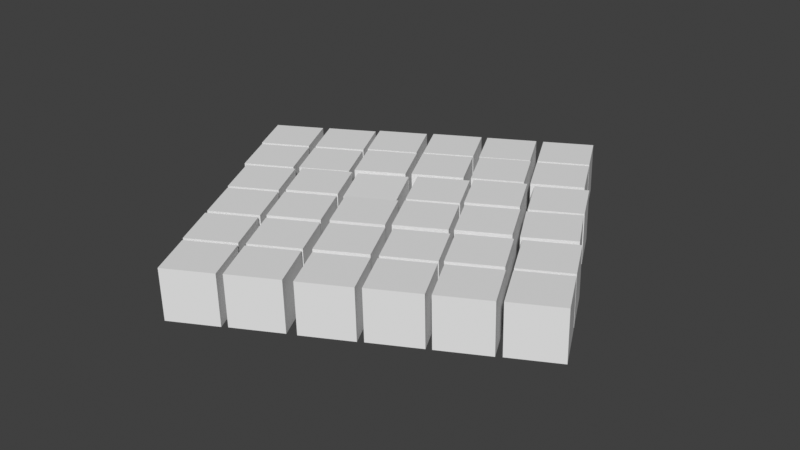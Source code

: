 # Source: Proportioning.blend  (saved by Blender 3.0.42; exported with 4.5.12 LTS)
import bpy
from mathutils import Matrix  # noqa: F401  (used for matrix-valued properties, if any)

bpy.ops.wm.read_factory_settings(use_empty=True)
scene = bpy.context.scene
scene.name = 'Scene'

# ---- collections
col_collection = bpy.data.collections.new('Collection'); scene.collection.children.link(col_collection)

# ---- world
world_world = bpy.data.worlds.new('World'); scene.world = world_world
world_world.use_nodes = True; world_world.node_tree.nodes.clear()
_N = world_world.node_tree.nodes; _L = world_world.node_tree.links
n0 = _N.new('ShaderNodeOutputWorld'); n0.name = 'World Output'; n0.location = (300, 300)
n1 = _N.new('ShaderNodeBackground'); n1.name = 'Background'; n1.location = (10, 300)
n1.inputs[0].default_value = (0.05088, 0.05088, 0.05088, 1.0)
_L.new(n1.outputs[0], n0.inputs[0])
n0.is_active_output = True
world_world.color = (0.05088, 0.05088, 0.05088)
world_world.use_sun_shadow = False
world_world.sun_shadow_jitter_overblur = 0.0

# ---- meshes
me_cube_008 = bpy.data.meshes.new('Cube.008')
me_cube_008.from_pydata([(-0.994, -0.994, -0.994), (-0.994, -0.994, 0.994), (-0.994, 0.994, -0.994), (-0.994, 0.994, 0.994), (0.994, -0.994, -0.994), (0.994, -0.994, 0.994), (0.994, 0.994, -0.994), (0.994, 0.994, 0.994)], [], [(0, 1, 3, 2), (2, 3, 7, 6), (6, 7, 5, 4), (4, 5, 1, 0), (2, 6, 4, 0), (7, 3, 1, 5)])
_uv = me_cube_008.uv_layers.new(name='UVMap')
_uv.uv.foreach_set('vector', [0.375, 0.0, 0.625, 0.0, 0.625, 0.25, 0.375, 0.25, 0.375, 0.25, 0.625, 0.25, 0.625, 0.5, 0.375, 0.5, 0.375, 0.5, 0.625, 0.5, 0.625, 0.75, 0.375, 0.75, 0.375, 0.75, 0.625, 0.75, 0.625, 1.0, 0.375, 1.0, 0.125, 0.5, 0.375, 0.5, 0.375, 0.75, 0.125, 0.75, 0.625, 0.5, 0.875, 0.5, 0.875, 0.75, 0.625, 0.75])
me_cube_008.use_remesh_fix_poles = True
me_cube_008.use_remesh_preserve_attributes = False
me_cube_008.update()
me_cube_009 = bpy.data.meshes.new('Cube.009')
me_cube_009.from_pydata([(-0.994, -0.994, -0.994), (-0.994, -0.994, 0.994), (-0.994, 0.994, -0.994), (-0.994, 0.994, 0.994), (0.994, -0.994, -0.994), (0.994, -0.994, 0.994), (0.994, 0.994, -0.994), (0.994, 0.994, 0.994)], [], [(0, 1, 3, 2), (2, 3, 7, 6), (6, 7, 5, 4), (4, 5, 1, 0), (2, 6, 4, 0), (7, 3, 1, 5)])
_uv = me_cube_009.uv_layers.new(name='UVMap')
_uv.uv.foreach_set('vector', [0.375, 0.0, 0.625, 0.0, 0.625, 0.25, 0.375, 0.25, 0.375, 0.25, 0.625, 0.25, 0.625, 0.5, 0.375, 0.5, 0.375, 0.5, 0.625, 0.5, 0.625, 0.75, 0.375, 0.75, 0.375, 0.75, 0.625, 0.75, 0.625, 1.0, 0.375, 1.0, 0.125, 0.5, 0.375, 0.5, 0.375, 0.75, 0.125, 0.75, 0.625, 0.5, 0.875, 0.5, 0.875, 0.75, 0.625, 0.75])
me_cube_009.use_remesh_fix_poles = True
me_cube_009.use_remesh_preserve_attributes = False
me_cube_009.update()
me_cube_010 = bpy.data.meshes.new('Cube.010')
me_cube_010.from_pydata([(-0.994, -0.994, -0.994), (-0.994, -0.994, 0.994), (-0.994, 0.994, -0.994), (-0.994, 0.994, 0.994), (0.994, -0.994, -0.994), (0.994, -0.994, 0.994), (0.994, 0.994, -0.994), (0.994, 0.994, 0.994)], [], [(0, 1, 3, 2), (2, 3, 7, 6), (6, 7, 5, 4), (4, 5, 1, 0), (2, 6, 4, 0), (7, 3, 1, 5)])
_uv = me_cube_010.uv_layers.new(name='UVMap')
_uv.uv.foreach_set('vector', [0.375, 0.0, 0.625, 0.0, 0.625, 0.25, 0.375, 0.25, 0.375, 0.25, 0.625, 0.25, 0.625, 0.5, 0.375, 0.5, 0.375, 0.5, 0.625, 0.5, 0.625, 0.75, 0.375, 0.75, 0.375, 0.75, 0.625, 0.75, 0.625, 1.0, 0.375, 1.0, 0.125, 0.5, 0.375, 0.5, 0.375, 0.75, 0.125, 0.75, 0.625, 0.5, 0.875, 0.5, 0.875, 0.75, 0.625, 0.75])
me_cube_010.use_remesh_fix_poles = True
me_cube_010.use_remesh_preserve_attributes = False
me_cube_010.update()
me_cube_011 = bpy.data.meshes.new('Cube.011')
me_cube_011.from_pydata([(-0.994, -0.994, -0.994), (-0.994, -0.994, 0.994), (-0.994, 0.994, -0.994), (-0.994, 0.994, 0.994), (0.994, -0.994, -0.994), (0.994, -0.994, 0.994), (0.994, 0.994, -0.994), (0.994, 0.994, 0.994)], [], [(0, 1, 3, 2), (2, 3, 7, 6), (6, 7, 5, 4), (4, 5, 1, 0), (2, 6, 4, 0), (7, 3, 1, 5)])
_uv = me_cube_011.uv_layers.new(name='UVMap')
_uv.uv.foreach_set('vector', [0.375, 0.0, 0.625, 0.0, 0.625, 0.25, 0.375, 0.25, 0.375, 0.25, 0.625, 0.25, 0.625, 0.5, 0.375, 0.5, 0.375, 0.5, 0.625, 0.5, 0.625, 0.75, 0.375, 0.75, 0.375, 0.75, 0.625, 0.75, 0.625, 1.0, 0.375, 1.0, 0.125, 0.5, 0.375, 0.5, 0.375, 0.75, 0.125, 0.75, 0.625, 0.5, 0.875, 0.5, 0.875, 0.75, 0.625, 0.75])
me_cube_011.use_remesh_fix_poles = True
me_cube_011.use_remesh_preserve_attributes = False
me_cube_011.update()
me_cube_013 = bpy.data.meshes.new('Cube.013')
me_cube_013.from_pydata([(-0.994, -0.994, -0.994), (-0.994, -0.994, 0.994), (-0.994, 0.994, -0.994), (-0.994, 0.994, 0.994), (0.994, -0.994, -0.994), (0.994, -0.994, 0.994), (0.994, 0.994, -0.994), (0.994, 0.994, 0.994)], [], [(0, 1, 3, 2), (2, 3, 7, 6), (6, 7, 5, 4), (4, 5, 1, 0), (2, 6, 4, 0), (7, 3, 1, 5)])
_uv = me_cube_013.uv_layers.new(name='UVMap')
_uv.uv.foreach_set('vector', [0.375, 0.0, 0.625, 0.0, 0.625, 0.25, 0.375, 0.25, 0.375, 0.25, 0.625, 0.25, 0.625, 0.5, 0.375, 0.5, 0.375, 0.5, 0.625, 0.5, 0.625, 0.75, 0.375, 0.75, 0.375, 0.75, 0.625, 0.75, 0.625, 1.0, 0.375, 1.0, 0.125, 0.5, 0.375, 0.5, 0.375, 0.75, 0.125, 0.75, 0.625, 0.5, 0.875, 0.5, 0.875, 0.75, 0.625, 0.75])
me_cube_013.use_remesh_fix_poles = True
me_cube_013.use_remesh_preserve_attributes = False
me_cube_013.update()
me_cube_014 = bpy.data.meshes.new('Cube.014')
me_cube_014.from_pydata([(-0.994, -0.994, -0.994), (-0.994, -0.994, 0.994), (-0.994, 0.994, -0.994), (-0.994, 0.994, 0.994), (0.994, -0.994, -0.994), (0.994, -0.994, 0.994), (0.994, 0.994, -0.994), (0.994, 0.994, 0.994)], [], [(0, 1, 3, 2), (2, 3, 7, 6), (6, 7, 5, 4), (4, 5, 1, 0), (2, 6, 4, 0), (7, 3, 1, 5)])
_uv = me_cube_014.uv_layers.new(name='UVMap')
_uv.uv.foreach_set('vector', [0.375, 0.0, 0.625, 0.0, 0.625, 0.25, 0.375, 0.25, 0.375, 0.25, 0.625, 0.25, 0.625, 0.5, 0.375, 0.5, 0.375, 0.5, 0.625, 0.5, 0.625, 0.75, 0.375, 0.75, 0.375, 0.75, 0.625, 0.75, 0.625, 1.0, 0.375, 1.0, 0.125, 0.5, 0.375, 0.5, 0.375, 0.75, 0.125, 0.75, 0.625, 0.5, 0.875, 0.5, 0.875, 0.75, 0.625, 0.75])
me_cube_014.use_remesh_fix_poles = True
me_cube_014.use_remesh_preserve_attributes = False
me_cube_014.update()
me_cube_015 = bpy.data.meshes.new('Cube.015')
me_cube_015.from_pydata([(-0.994, -0.994, -0.994), (-0.994, -0.994, 0.994), (-0.994, 0.994, -0.994), (-0.994, 0.994, 0.994), (0.994, -0.994, -0.994), (0.994, -0.994, 0.994), (0.994, 0.994, -0.994), (0.994, 0.994, 0.994)], [], [(0, 1, 3, 2), (2, 3, 7, 6), (6, 7, 5, 4), (4, 5, 1, 0), (2, 6, 4, 0), (7, 3, 1, 5)])
_uv = me_cube_015.uv_layers.new(name='UVMap')
_uv.uv.foreach_set('vector', [0.375, 0.0, 0.625, 0.0, 0.625, 0.25, 0.375, 0.25, 0.375, 0.25, 0.625, 0.25, 0.625, 0.5, 0.375, 0.5, 0.375, 0.5, 0.625, 0.5, 0.625, 0.75, 0.375, 0.75, 0.375, 0.75, 0.625, 0.75, 0.625, 1.0, 0.375, 1.0, 0.125, 0.5, 0.375, 0.5, 0.375, 0.75, 0.125, 0.75, 0.625, 0.5, 0.875, 0.5, 0.875, 0.75, 0.625, 0.75])
me_cube_015.use_remesh_fix_poles = True
me_cube_015.use_remesh_preserve_attributes = False
me_cube_015.update()
me_cube_016 = bpy.data.meshes.new('Cube.016')
me_cube_016.from_pydata([(-0.994, -0.994, -0.994), (-0.994, -0.994, 0.994), (-0.994, 0.994, -0.994), (-0.994, 0.994, 0.994), (0.994, -0.994, -0.994), (0.994, -0.994, 0.994), (0.994, 0.994, -0.994), (0.994, 0.994, 0.994)], [], [(0, 1, 3, 2), (2, 3, 7, 6), (6, 7, 5, 4), (4, 5, 1, 0), (2, 6, 4, 0), (7, 3, 1, 5)])
_uv = me_cube_016.uv_layers.new(name='UVMap')
_uv.uv.foreach_set('vector', [0.375, 0.0, 0.625, 0.0, 0.625, 0.25, 0.375, 0.25, 0.375, 0.25, 0.625, 0.25, 0.625, 0.5, 0.375, 0.5, 0.375, 0.5, 0.625, 0.5, 0.625, 0.75, 0.375, 0.75, 0.375, 0.75, 0.625, 0.75, 0.625, 1.0, 0.375, 1.0, 0.125, 0.5, 0.375, 0.5, 0.375, 0.75, 0.125, 0.75, 0.625, 0.5, 0.875, 0.5, 0.875, 0.75, 0.625, 0.75])
me_cube_016.use_remesh_fix_poles = True
me_cube_016.use_remesh_preserve_attributes = False
me_cube_016.update()
me_cube_017 = bpy.data.meshes.new('Cube.017')
me_cube_017.from_pydata([(-0.994, -0.994, -0.994), (-0.994, -0.994, 0.994), (-0.994, 0.994, -0.994), (-0.994, 0.994, 0.994), (0.994, -0.994, -0.994), (0.994, -0.994, 0.994), (0.994, 0.994, -0.994), (0.994, 0.994, 0.994)], [], [(0, 1, 3, 2), (2, 3, 7, 6), (6, 7, 5, 4), (4, 5, 1, 0), (2, 6, 4, 0), (7, 3, 1, 5)])
_uv = me_cube_017.uv_layers.new(name='UVMap')
_uv.uv.foreach_set('vector', [0.375, 0.0, 0.625, 0.0, 0.625, 0.25, 0.375, 0.25, 0.375, 0.25, 0.625, 0.25, 0.625, 0.5, 0.375, 0.5, 0.375, 0.5, 0.625, 0.5, 0.625, 0.75, 0.375, 0.75, 0.375, 0.75, 0.625, 0.75, 0.625, 1.0, 0.375, 1.0, 0.125, 0.5, 0.375, 0.5, 0.375, 0.75, 0.125, 0.75, 0.625, 0.5, 0.875, 0.5, 0.875, 0.75, 0.625, 0.75])
me_cube_017.use_remesh_fix_poles = True
me_cube_017.use_remesh_preserve_attributes = False
me_cube_017.update()
me_cube_018 = bpy.data.meshes.new('Cube.018')
me_cube_018.from_pydata([(-0.994, -0.994, -0.994), (-0.994, -0.994, 0.994), (-0.994, 0.994, -0.994), (-0.994, 0.994, 0.994), (0.994, -0.994, -0.994), (0.994, -0.994, 0.994), (0.994, 0.994, -0.994), (0.994, 0.994, 0.994)], [], [(0, 1, 3, 2), (2, 3, 7, 6), (6, 7, 5, 4), (4, 5, 1, 0), (2, 6, 4, 0), (7, 3, 1, 5)])
_uv = me_cube_018.uv_layers.new(name='UVMap')
_uv.uv.foreach_set('vector', [0.375, 0.0, 0.625, 0.0, 0.625, 0.25, 0.375, 0.25, 0.375, 0.25, 0.625, 0.25, 0.625, 0.5, 0.375, 0.5, 0.375, 0.5, 0.625, 0.5, 0.625, 0.75, 0.375, 0.75, 0.375, 0.75, 0.625, 0.75, 0.625, 1.0, 0.375, 1.0, 0.125, 0.5, 0.375, 0.5, 0.375, 0.75, 0.125, 0.75, 0.625, 0.5, 0.875, 0.5, 0.875, 0.75, 0.625, 0.75])
me_cube_018.use_remesh_fix_poles = True
me_cube_018.use_remesh_preserve_attributes = False
me_cube_018.update()
me_cube_019 = bpy.data.meshes.new('Cube.019')
me_cube_019.from_pydata([(-0.994, -0.994, -0.994), (-0.994, -0.994, 0.994), (-0.994, 0.994, -0.994), (-0.994, 0.994, 0.994), (0.994, -0.994, -0.994), (0.994, -0.994, 0.994), (0.994, 0.994, -0.994), (0.994, 0.994, 0.994)], [], [(0, 1, 3, 2), (2, 3, 7, 6), (6, 7, 5, 4), (4, 5, 1, 0), (2, 6, 4, 0), (7, 3, 1, 5)])
_uv = me_cube_019.uv_layers.new(name='UVMap')
_uv.uv.foreach_set('vector', [0.375, 0.0, 0.625, 0.0, 0.625, 0.25, 0.375, 0.25, 0.375, 0.25, 0.625, 0.25, 0.625, 0.5, 0.375, 0.5, 0.375, 0.5, 0.625, 0.5, 0.625, 0.75, 0.375, 0.75, 0.375, 0.75, 0.625, 0.75, 0.625, 1.0, 0.375, 1.0, 0.125, 0.5, 0.375, 0.5, 0.375, 0.75, 0.125, 0.75, 0.625, 0.5, 0.875, 0.5, 0.875, 0.75, 0.625, 0.75])
me_cube_019.use_remesh_fix_poles = True
me_cube_019.use_remesh_preserve_attributes = False
me_cube_019.update()
me_cube_020 = bpy.data.meshes.new('Cube.020')
me_cube_020.from_pydata([(-0.994, -0.994, -0.994), (-0.994, -0.994, 0.994), (-0.994, 0.994, -0.994), (-0.994, 0.994, 0.994), (0.994, -0.994, -0.994), (0.994, -0.994, 0.994), (0.994, 0.994, -0.994), (0.994, 0.994, 0.994)], [], [(0, 1, 3, 2), (2, 3, 7, 6), (6, 7, 5, 4), (4, 5, 1, 0), (2, 6, 4, 0), (7, 3, 1, 5)])
_uv = me_cube_020.uv_layers.new(name='UVMap')
_uv.uv.foreach_set('vector', [0.375, 0.0, 0.625, 0.0, 0.625, 0.25, 0.375, 0.25, 0.375, 0.25, 0.625, 0.25, 0.625, 0.5, 0.375, 0.5, 0.375, 0.5, 0.625, 0.5, 0.625, 0.75, 0.375, 0.75, 0.375, 0.75, 0.625, 0.75, 0.625, 1.0, 0.375, 1.0, 0.125, 0.5, 0.375, 0.5, 0.375, 0.75, 0.125, 0.75, 0.625, 0.5, 0.875, 0.5, 0.875, 0.75, 0.625, 0.75])
me_cube_020.use_remesh_fix_poles = True
me_cube_020.use_remesh_preserve_attributes = False
me_cube_020.update()
me_cube_021 = bpy.data.meshes.new('Cube.021')
me_cube_021.from_pydata([(-0.994, -0.994, -0.994), (-0.994, -0.994, 0.994), (-0.994, 0.994, -0.994), (-0.994, 0.994, 0.994), (0.994, -0.994, -0.994), (0.994, -0.994, 0.994), (0.994, 0.994, -0.994), (0.994, 0.994, 0.994)], [], [(0, 1, 3, 2), (2, 3, 7, 6), (6, 7, 5, 4), (4, 5, 1, 0), (2, 6, 4, 0), (7, 3, 1, 5)])
_uv = me_cube_021.uv_layers.new(name='UVMap')
_uv.uv.foreach_set('vector', [0.375, 0.0, 0.625, 0.0, 0.625, 0.25, 0.375, 0.25, 0.375, 0.25, 0.625, 0.25, 0.625, 0.5, 0.375, 0.5, 0.375, 0.5, 0.625, 0.5, 0.625, 0.75, 0.375, 0.75, 0.375, 0.75, 0.625, 0.75, 0.625, 1.0, 0.375, 1.0, 0.125, 0.5, 0.375, 0.5, 0.375, 0.75, 0.125, 0.75, 0.625, 0.5, 0.875, 0.5, 0.875, 0.75, 0.625, 0.75])
me_cube_021.use_remesh_fix_poles = True
me_cube_021.use_remesh_preserve_attributes = False
me_cube_021.update()
me_cube_022 = bpy.data.meshes.new('Cube.022')
me_cube_022.from_pydata([(-0.994, -0.994, -0.994), (-0.994, -0.994, 0.994), (-0.994, 0.994, -0.994), (-0.994, 0.994, 0.994), (0.994, -0.994, -0.994), (0.994, -0.994, 0.994), (0.994, 0.994, -0.994), (0.994, 0.994, 0.994)], [], [(0, 1, 3, 2), (2, 3, 7, 6), (6, 7, 5, 4), (4, 5, 1, 0), (2, 6, 4, 0), (7, 3, 1, 5)])
_uv = me_cube_022.uv_layers.new(name='UVMap')
_uv.uv.foreach_set('vector', [0.375, 0.0, 0.625, 0.0, 0.625, 0.25, 0.375, 0.25, 0.375, 0.25, 0.625, 0.25, 0.625, 0.5, 0.375, 0.5, 0.375, 0.5, 0.625, 0.5, 0.625, 0.75, 0.375, 0.75, 0.375, 0.75, 0.625, 0.75, 0.625, 1.0, 0.375, 1.0, 0.125, 0.5, 0.375, 0.5, 0.375, 0.75, 0.125, 0.75, 0.625, 0.5, 0.875, 0.5, 0.875, 0.75, 0.625, 0.75])
me_cube_022.use_remesh_fix_poles = True
me_cube_022.use_remesh_preserve_attributes = False
me_cube_022.update()
me_cube_023 = bpy.data.meshes.new('Cube.023')
me_cube_023.from_pydata([(-0.994, -0.994, -0.994), (-0.994, -0.994, 0.994), (-0.994, 0.994, -0.994), (-0.994, 0.994, 0.994), (0.994, -0.994, -0.994), (0.994, -0.994, 0.994), (0.994, 0.994, -0.994), (0.994, 0.994, 0.994)], [], [(0, 1, 3, 2), (2, 3, 7, 6), (6, 7, 5, 4), (4, 5, 1, 0), (2, 6, 4, 0), (7, 3, 1, 5)])
_uv = me_cube_023.uv_layers.new(name='UVMap')
_uv.uv.foreach_set('vector', [0.375, 0.0, 0.625, 0.0, 0.625, 0.25, 0.375, 0.25, 0.375, 0.25, 0.625, 0.25, 0.625, 0.5, 0.375, 0.5, 0.375, 0.5, 0.625, 0.5, 0.625, 0.75, 0.375, 0.75, 0.375, 0.75, 0.625, 0.75, 0.625, 1.0, 0.375, 1.0, 0.125, 0.5, 0.375, 0.5, 0.375, 0.75, 0.125, 0.75, 0.625, 0.5, 0.875, 0.5, 0.875, 0.75, 0.625, 0.75])
me_cube_023.use_remesh_fix_poles = True
me_cube_023.use_remesh_preserve_attributes = False
me_cube_023.update()
me_cube_024 = bpy.data.meshes.new('Cube.024')
me_cube_024.from_pydata([(-0.994, -0.994, -0.994), (-0.994, -0.994, 0.994), (-0.994, 0.994, -0.994), (-0.994, 0.994, 0.994), (0.994, -0.994, -0.994), (0.994, -0.994, 0.994), (0.994, 0.994, -0.994), (0.994, 0.994, 0.994)], [], [(0, 1, 3, 2), (2, 3, 7, 6), (6, 7, 5, 4), (4, 5, 1, 0), (2, 6, 4, 0), (7, 3, 1, 5)])
_uv = me_cube_024.uv_layers.new(name='UVMap')
_uv.uv.foreach_set('vector', [0.375, 0.0, 0.625, 0.0, 0.625, 0.25, 0.375, 0.25, 0.375, 0.25, 0.625, 0.25, 0.625, 0.5, 0.375, 0.5, 0.375, 0.5, 0.625, 0.5, 0.625, 0.75, 0.375, 0.75, 0.375, 0.75, 0.625, 0.75, 0.625, 1.0, 0.375, 1.0, 0.125, 0.5, 0.375, 0.5, 0.375, 0.75, 0.125, 0.75, 0.625, 0.5, 0.875, 0.5, 0.875, 0.75, 0.625, 0.75])
me_cube_024.use_remesh_fix_poles = True
me_cube_024.use_remesh_preserve_attributes = False
me_cube_024.update()
me_cube_025 = bpy.data.meshes.new('Cube.025')
me_cube_025.from_pydata([(-0.994, -0.994, -0.994), (-0.994, -0.994, 0.994), (-0.994, 0.994, -0.994), (-0.994, 0.994, 0.994), (0.994, -0.994, -0.994), (0.994, -0.994, 0.994), (0.994, 0.994, -0.994), (0.994, 0.994, 0.994)], [], [(0, 1, 3, 2), (2, 3, 7, 6), (6, 7, 5, 4), (4, 5, 1, 0), (2, 6, 4, 0), (7, 3, 1, 5)])
_uv = me_cube_025.uv_layers.new(name='UVMap')
_uv.uv.foreach_set('vector', [0.375, 0.0, 0.625, 0.0, 0.625, 0.25, 0.375, 0.25, 0.375, 0.25, 0.625, 0.25, 0.625, 0.5, 0.375, 0.5, 0.375, 0.5, 0.625, 0.5, 0.625, 0.75, 0.375, 0.75, 0.375, 0.75, 0.625, 0.75, 0.625, 1.0, 0.375, 1.0, 0.125, 0.5, 0.375, 0.5, 0.375, 0.75, 0.125, 0.75, 0.625, 0.5, 0.875, 0.5, 0.875, 0.75, 0.625, 0.75])
me_cube_025.use_remesh_fix_poles = True
me_cube_025.use_remesh_preserve_attributes = False
me_cube_025.update()
me_cube_026 = bpy.data.meshes.new('Cube.026')
me_cube_026.from_pydata([(-0.994, -0.994, -0.994), (-0.994, -0.994, 0.994), (-0.994, 0.994, -0.994), (-0.994, 0.994, 0.994), (0.994, -0.994, -0.994), (0.994, -0.994, 0.994), (0.994, 0.994, -0.994), (0.994, 0.994, 0.994)], [], [(0, 1, 3, 2), (2, 3, 7, 6), (6, 7, 5, 4), (4, 5, 1, 0), (2, 6, 4, 0), (7, 3, 1, 5)])
_uv = me_cube_026.uv_layers.new(name='UVMap')
_uv.uv.foreach_set('vector', [0.375, 0.0, 0.625, 0.0, 0.625, 0.25, 0.375, 0.25, 0.375, 0.25, 0.625, 0.25, 0.625, 0.5, 0.375, 0.5, 0.375, 0.5, 0.625, 0.5, 0.625, 0.75, 0.375, 0.75, 0.375, 0.75, 0.625, 0.75, 0.625, 1.0, 0.375, 1.0, 0.125, 0.5, 0.375, 0.5, 0.375, 0.75, 0.125, 0.75, 0.625, 0.5, 0.875, 0.5, 0.875, 0.75, 0.625, 0.75])
me_cube_026.use_remesh_fix_poles = True
me_cube_026.use_remesh_preserve_attributes = False
me_cube_026.update()
me_cube_027 = bpy.data.meshes.new('Cube.027')
me_cube_027.from_pydata([(-0.994, -0.994, -0.994), (-0.994, -0.994, 0.994), (-0.994, 0.994, -0.994), (-0.994, 0.994, 0.994), (0.994, -0.994, -0.994), (0.994, -0.994, 0.994), (0.994, 0.994, -0.994), (0.994, 0.994, 0.994)], [], [(0, 1, 3, 2), (2, 3, 7, 6), (6, 7, 5, 4), (4, 5, 1, 0), (2, 6, 4, 0), (7, 3, 1, 5)])
_uv = me_cube_027.uv_layers.new(name='UVMap')
_uv.uv.foreach_set('vector', [0.375, 0.0, 0.625, 0.0, 0.625, 0.25, 0.375, 0.25, 0.375, 0.25, 0.625, 0.25, 0.625, 0.5, 0.375, 0.5, 0.375, 0.5, 0.625, 0.5, 0.625, 0.75, 0.375, 0.75, 0.375, 0.75, 0.625, 0.75, 0.625, 1.0, 0.375, 1.0, 0.125, 0.5, 0.375, 0.5, 0.375, 0.75, 0.125, 0.75, 0.625, 0.5, 0.875, 0.5, 0.875, 0.75, 0.625, 0.75])
me_cube_027.use_remesh_fix_poles = True
me_cube_027.use_remesh_preserve_attributes = False
me_cube_027.update()
me_cube_028 = bpy.data.meshes.new('Cube.028')
me_cube_028.from_pydata([(-0.994, -0.994, -0.994), (-0.994, -0.994, 0.994), (-0.994, 0.994, -0.994), (-0.994, 0.994, 0.994), (0.994, -0.994, -0.994), (0.994, -0.994, 0.994), (0.994, 0.994, -0.994), (0.994, 0.994, 0.994)], [], [(0, 1, 3, 2), (2, 3, 7, 6), (6, 7, 5, 4), (4, 5, 1, 0), (2, 6, 4, 0), (7, 3, 1, 5)])
_uv = me_cube_028.uv_layers.new(name='UVMap')
_uv.uv.foreach_set('vector', [0.375, 0.0, 0.625, 0.0, 0.625, 0.25, 0.375, 0.25, 0.375, 0.25, 0.625, 0.25, 0.625, 0.5, 0.375, 0.5, 0.375, 0.5, 0.625, 0.5, 0.625, 0.75, 0.375, 0.75, 0.375, 0.75, 0.625, 0.75, 0.625, 1.0, 0.375, 1.0, 0.125, 0.5, 0.375, 0.5, 0.375, 0.75, 0.125, 0.75, 0.625, 0.5, 0.875, 0.5, 0.875, 0.75, 0.625, 0.75])
me_cube_028.use_remesh_fix_poles = True
me_cube_028.use_remesh_preserve_attributes = False
me_cube_028.update()
me_cube_029 = bpy.data.meshes.new('Cube.029')
me_cube_029.from_pydata([(-0.994, -0.994, -0.994), (-0.994, -0.994, 0.994), (-0.994, 0.994, -0.994), (-0.994, 0.994, 0.994), (0.994, -0.994, -0.994), (0.994, -0.994, 0.994), (0.994, 0.994, -0.994), (0.994, 0.994, 0.994)], [], [(0, 1, 3, 2), (2, 3, 7, 6), (6, 7, 5, 4), (4, 5, 1, 0), (2, 6, 4, 0), (7, 3, 1, 5)])
_uv = me_cube_029.uv_layers.new(name='UVMap')
_uv.uv.foreach_set('vector', [0.375, 0.0, 0.625, 0.0, 0.625, 0.25, 0.375, 0.25, 0.375, 0.25, 0.625, 0.25, 0.625, 0.5, 0.375, 0.5, 0.375, 0.5, 0.625, 0.5, 0.625, 0.75, 0.375, 0.75, 0.375, 0.75, 0.625, 0.75, 0.625, 1.0, 0.375, 1.0, 0.125, 0.5, 0.375, 0.5, 0.375, 0.75, 0.125, 0.75, 0.625, 0.5, 0.875, 0.5, 0.875, 0.75, 0.625, 0.75])
me_cube_029.use_remesh_fix_poles = True
me_cube_029.use_remesh_preserve_attributes = False
me_cube_029.update()
me_cube_030 = bpy.data.meshes.new('Cube.030')
me_cube_030.from_pydata([(-0.994, -0.994, -0.994), (-0.994, -0.994, 0.994), (-0.994, 0.994, -0.994), (-0.994, 0.994, 0.994), (0.994, -0.994, -0.994), (0.994, -0.994, 0.994), (0.994, 0.994, -0.994), (0.994, 0.994, 0.994)], [], [(0, 1, 3, 2), (2, 3, 7, 6), (6, 7, 5, 4), (4, 5, 1, 0), (2, 6, 4, 0), (7, 3, 1, 5)])
_uv = me_cube_030.uv_layers.new(name='UVMap')
_uv.uv.foreach_set('vector', [0.375, 0.0, 0.625, 0.0, 0.625, 0.25, 0.375, 0.25, 0.375, 0.25, 0.625, 0.25, 0.625, 0.5, 0.375, 0.5, 0.375, 0.5, 0.625, 0.5, 0.625, 0.75, 0.375, 0.75, 0.375, 0.75, 0.625, 0.75, 0.625, 1.0, 0.375, 1.0, 0.125, 0.5, 0.375, 0.5, 0.375, 0.75, 0.125, 0.75, 0.625, 0.5, 0.875, 0.5, 0.875, 0.75, 0.625, 0.75])
me_cube_030.use_remesh_fix_poles = True
me_cube_030.use_remesh_preserve_attributes = False
me_cube_030.update()
me_cube_031 = bpy.data.meshes.new('Cube.031')
me_cube_031.from_pydata([(-0.994, -0.994, -0.994), (-0.994, -0.994, 0.994), (-0.994, 0.994, -0.994), (-0.994, 0.994, 0.994), (0.994, -0.994, -0.994), (0.994, -0.994, 0.994), (0.994, 0.994, -0.994), (0.994, 0.994, 0.994)], [], [(0, 1, 3, 2), (2, 3, 7, 6), (6, 7, 5, 4), (4, 5, 1, 0), (2, 6, 4, 0), (7, 3, 1, 5)])
_uv = me_cube_031.uv_layers.new(name='UVMap')
_uv.uv.foreach_set('vector', [0.375, 0.0, 0.625, 0.0, 0.625, 0.25, 0.375, 0.25, 0.375, 0.25, 0.625, 0.25, 0.625, 0.5, 0.375, 0.5, 0.375, 0.5, 0.625, 0.5, 0.625, 0.75, 0.375, 0.75, 0.375, 0.75, 0.625, 0.75, 0.625, 1.0, 0.375, 1.0, 0.125, 0.5, 0.375, 0.5, 0.375, 0.75, 0.125, 0.75, 0.625, 0.5, 0.875, 0.5, 0.875, 0.75, 0.625, 0.75])
me_cube_031.use_remesh_fix_poles = True
me_cube_031.use_remesh_preserve_attributes = False
me_cube_031.update()
me_cube_032 = bpy.data.meshes.new('Cube.032')
me_cube_032.from_pydata([(-0.994, -0.994, -0.994), (-0.994, -0.994, 0.994), (-0.994, 0.994, -0.994), (-0.994, 0.994, 0.994), (0.994, -0.994, -0.994), (0.994, -0.994, 0.994), (0.994, 0.994, -0.994), (0.994, 0.994, 0.994)], [], [(0, 1, 3, 2), (2, 3, 7, 6), (6, 7, 5, 4), (4, 5, 1, 0), (2, 6, 4, 0), (7, 3, 1, 5)])
_uv = me_cube_032.uv_layers.new(name='UVMap')
_uv.uv.foreach_set('vector', [0.375, 0.0, 0.625, 0.0, 0.625, 0.25, 0.375, 0.25, 0.375, 0.25, 0.625, 0.25, 0.625, 0.5, 0.375, 0.5, 0.375, 0.5, 0.625, 0.5, 0.625, 0.75, 0.375, 0.75, 0.375, 0.75, 0.625, 0.75, 0.625, 1.0, 0.375, 1.0, 0.125, 0.5, 0.375, 0.5, 0.375, 0.75, 0.125, 0.75, 0.625, 0.5, 0.875, 0.5, 0.875, 0.75, 0.625, 0.75])
me_cube_032.use_remesh_fix_poles = True
me_cube_032.use_remesh_preserve_attributes = False
me_cube_032.update()
me_cube_033 = bpy.data.meshes.new('Cube.033')
me_cube_033.from_pydata([(-0.994, -0.994, -0.994), (-0.994, -0.994, 0.994), (-0.994, 0.994, -0.994), (-0.994, 0.994, 0.994), (0.994, -0.994, -0.994), (0.994, -0.994, 0.994), (0.994, 0.994, -0.994), (0.994, 0.994, 0.994)], [], [(0, 1, 3, 2), (2, 3, 7, 6), (6, 7, 5, 4), (4, 5, 1, 0), (2, 6, 4, 0), (7, 3, 1, 5)])
_uv = me_cube_033.uv_layers.new(name='UVMap')
_uv.uv.foreach_set('vector', [0.375, 0.0, 0.625, 0.0, 0.625, 0.25, 0.375, 0.25, 0.375, 0.25, 0.625, 0.25, 0.625, 0.5, 0.375, 0.5, 0.375, 0.5, 0.625, 0.5, 0.625, 0.75, 0.375, 0.75, 0.375, 0.75, 0.625, 0.75, 0.625, 1.0, 0.375, 1.0, 0.125, 0.5, 0.375, 0.5, 0.375, 0.75, 0.125, 0.75, 0.625, 0.5, 0.875, 0.5, 0.875, 0.75, 0.625, 0.75])
me_cube_033.use_remesh_fix_poles = True
me_cube_033.use_remesh_preserve_attributes = False
me_cube_033.update()
me_cube_034 = bpy.data.meshes.new('Cube.034')
me_cube_034.from_pydata([(-0.994, -0.994, -0.994), (-0.994, -0.994, 0.994), (-0.994, 0.994, -0.994), (-0.994, 0.994, 0.994), (0.994, -0.994, -0.994), (0.994, -0.994, 0.994), (0.994, 0.994, -0.994), (0.994, 0.994, 0.994)], [], [(0, 1, 3, 2), (2, 3, 7, 6), (6, 7, 5, 4), (4, 5, 1, 0), (2, 6, 4, 0), (7, 3, 1, 5)])
_uv = me_cube_034.uv_layers.new(name='UVMap')
_uv.uv.foreach_set('vector', [0.375, 0.0, 0.625, 0.0, 0.625, 0.25, 0.375, 0.25, 0.375, 0.25, 0.625, 0.25, 0.625, 0.5, 0.375, 0.5, 0.375, 0.5, 0.625, 0.5, 0.625, 0.75, 0.375, 0.75, 0.375, 0.75, 0.625, 0.75, 0.625, 1.0, 0.375, 1.0, 0.125, 0.5, 0.375, 0.5, 0.375, 0.75, 0.125, 0.75, 0.625, 0.5, 0.875, 0.5, 0.875, 0.75, 0.625, 0.75])
me_cube_034.use_remesh_fix_poles = True
me_cube_034.use_remesh_preserve_attributes = False
me_cube_034.update()
me_cube_035 = bpy.data.meshes.new('Cube.035')
me_cube_035.from_pydata([(-0.994, -0.994, -0.994), (-0.994, -0.994, 0.994), (-0.994, 0.994, -0.994), (-0.994, 0.994, 0.994), (0.994, -0.994, -0.994), (0.994, -0.994, 0.994), (0.994, 0.994, -0.994), (0.994, 0.994, 0.994)], [], [(0, 1, 3, 2), (2, 3, 7, 6), (6, 7, 5, 4), (4, 5, 1, 0), (2, 6, 4, 0), (7, 3, 1, 5)])
_uv = me_cube_035.uv_layers.new(name='UVMap')
_uv.uv.foreach_set('vector', [0.375, 0.0, 0.625, 0.0, 0.625, 0.25, 0.375, 0.25, 0.375, 0.25, 0.625, 0.25, 0.625, 0.5, 0.375, 0.5, 0.375, 0.5, 0.625, 0.5, 0.625, 0.75, 0.375, 0.75, 0.375, 0.75, 0.625, 0.75, 0.625, 1.0, 0.375, 1.0, 0.125, 0.5, 0.375, 0.5, 0.375, 0.75, 0.125, 0.75, 0.625, 0.5, 0.875, 0.5, 0.875, 0.75, 0.625, 0.75])
me_cube_035.use_remesh_fix_poles = True
me_cube_035.use_remesh_preserve_attributes = False
me_cube_035.update()
me_cube_036 = bpy.data.meshes.new('Cube.036')
me_cube_036.from_pydata([(-0.994, -0.994, -0.994), (-0.994, -0.994, 0.994), (-0.994, 0.994, -0.994), (-0.994, 0.994, 0.994), (0.994, -0.994, -0.994), (0.994, -0.994, 0.994), (0.994, 0.994, -0.994), (0.994, 0.994, 0.994)], [], [(0, 1, 3, 2), (2, 3, 7, 6), (6, 7, 5, 4), (4, 5, 1, 0), (2, 6, 4, 0), (7, 3, 1, 5)])
_uv = me_cube_036.uv_layers.new(name='UVMap')
_uv.uv.foreach_set('vector', [0.375, 0.0, 0.625, 0.0, 0.625, 0.25, 0.375, 0.25, 0.375, 0.25, 0.625, 0.25, 0.625, 0.5, 0.375, 0.5, 0.375, 0.5, 0.625, 0.5, 0.625, 0.75, 0.375, 0.75, 0.375, 0.75, 0.625, 0.75, 0.625, 1.0, 0.375, 1.0, 0.125, 0.5, 0.375, 0.5, 0.375, 0.75, 0.125, 0.75, 0.625, 0.5, 0.875, 0.5, 0.875, 0.75, 0.625, 0.75])
me_cube_036.use_remesh_fix_poles = True
me_cube_036.use_remesh_preserve_attributes = False
me_cube_036.update()
me_cube_037 = bpy.data.meshes.new('Cube.037')
me_cube_037.from_pydata([(-0.994, -0.994, -0.994), (-0.994, -0.994, 0.994), (-0.994, 0.994, -0.994), (-0.994, 0.994, 0.994), (0.994, -0.994, -0.994), (0.994, -0.994, 0.994), (0.994, 0.994, -0.994), (0.994, 0.994, 0.994)], [], [(0, 1, 3, 2), (2, 3, 7, 6), (6, 7, 5, 4), (4, 5, 1, 0), (2, 6, 4, 0), (7, 3, 1, 5)])
_uv = me_cube_037.uv_layers.new(name='UVMap')
_uv.uv.foreach_set('vector', [0.375, 0.0, 0.625, 0.0, 0.625, 0.25, 0.375, 0.25, 0.375, 0.25, 0.625, 0.25, 0.625, 0.5, 0.375, 0.5, 0.375, 0.5, 0.625, 0.5, 0.625, 0.75, 0.375, 0.75, 0.375, 0.75, 0.625, 0.75, 0.625, 1.0, 0.375, 1.0, 0.125, 0.5, 0.375, 0.5, 0.375, 0.75, 0.125, 0.75, 0.625, 0.5, 0.875, 0.5, 0.875, 0.75, 0.625, 0.75])
me_cube_037.use_remesh_fix_poles = True
me_cube_037.use_remesh_preserve_attributes = False
me_cube_037.update()
me_cube_038 = bpy.data.meshes.new('Cube.038')
me_cube_038.from_pydata([(-0.994, -0.994, -0.994), (-0.994, -0.994, 0.994), (-0.994, 0.994, -0.994), (-0.994, 0.994, 0.994), (0.994, -0.994, -0.994), (0.994, -0.994, 0.994), (0.994, 0.994, -0.994), (0.994, 0.994, 0.994)], [], [(0, 1, 3, 2), (2, 3, 7, 6), (6, 7, 5, 4), (4, 5, 1, 0), (2, 6, 4, 0), (7, 3, 1, 5)])
_uv = me_cube_038.uv_layers.new(name='UVMap')
_uv.uv.foreach_set('vector', [0.375, 0.0, 0.625, 0.0, 0.625, 0.25, 0.375, 0.25, 0.375, 0.25, 0.625, 0.25, 0.625, 0.5, 0.375, 0.5, 0.375, 0.5, 0.625, 0.5, 0.625, 0.75, 0.375, 0.75, 0.375, 0.75, 0.625, 0.75, 0.625, 1.0, 0.375, 1.0, 0.125, 0.5, 0.375, 0.5, 0.375, 0.75, 0.125, 0.75, 0.625, 0.5, 0.875, 0.5, 0.875, 0.75, 0.625, 0.75])
me_cube_038.use_remesh_fix_poles = True
me_cube_038.use_remesh_preserve_attributes = False
me_cube_038.update()
me_cube_039 = bpy.data.meshes.new('Cube.039')
me_cube_039.from_pydata([(-0.994, -0.994, -0.994), (-0.994, -0.994, 0.994), (-0.994, 0.994, -0.994), (-0.994, 0.994, 0.994), (0.994, -0.994, -0.994), (0.994, -0.994, 0.994), (0.994, 0.994, -0.994), (0.994, 0.994, 0.994)], [], [(0, 1, 3, 2), (2, 3, 7, 6), (6, 7, 5, 4), (4, 5, 1, 0), (2, 6, 4, 0), (7, 3, 1, 5)])
_uv = me_cube_039.uv_layers.new(name='UVMap')
_uv.uv.foreach_set('vector', [0.375, 0.0, 0.625, 0.0, 0.625, 0.25, 0.375, 0.25, 0.375, 0.25, 0.625, 0.25, 0.625, 0.5, 0.375, 0.5, 0.375, 0.5, 0.625, 0.5, 0.625, 0.75, 0.375, 0.75, 0.375, 0.75, 0.625, 0.75, 0.625, 1.0, 0.375, 1.0, 0.125, 0.5, 0.375, 0.5, 0.375, 0.75, 0.125, 0.75, 0.625, 0.5, 0.875, 0.5, 0.875, 0.75, 0.625, 0.75])
me_cube_039.use_remesh_fix_poles = True
me_cube_039.use_remesh_preserve_attributes = False
me_cube_039.update()
me_cube_040 = bpy.data.meshes.new('Cube.040')
me_cube_040.from_pydata([(-0.994, -0.994, -0.994), (-0.994, -0.994, 0.994), (-0.994, 0.994, -0.994), (-0.994, 0.994, 0.994), (0.994, -0.994, -0.994), (0.994, -0.994, 0.994), (0.994, 0.994, -0.994), (0.994, 0.994, 0.994)], [], [(0, 1, 3, 2), (2, 3, 7, 6), (6, 7, 5, 4), (4, 5, 1, 0), (2, 6, 4, 0), (7, 3, 1, 5)])
_uv = me_cube_040.uv_layers.new(name='UVMap')
_uv.uv.foreach_set('vector', [0.375, 0.0, 0.625, 0.0, 0.625, 0.25, 0.375, 0.25, 0.375, 0.25, 0.625, 0.25, 0.625, 0.5, 0.375, 0.5, 0.375, 0.5, 0.625, 0.5, 0.625, 0.75, 0.375, 0.75, 0.375, 0.75, 0.625, 0.75, 0.625, 1.0, 0.375, 1.0, 0.125, 0.5, 0.375, 0.5, 0.375, 0.75, 0.125, 0.75, 0.625, 0.5, 0.875, 0.5, 0.875, 0.75, 0.625, 0.75])
me_cube_040.use_remesh_fix_poles = True
me_cube_040.use_remesh_preserve_attributes = False
me_cube_040.update()
me_cube_041 = bpy.data.meshes.new('Cube.041')
me_cube_041.from_pydata([(-0.994, -0.994, -0.994), (-0.994, -0.994, 0.994), (-0.994, 0.994, -0.994), (-0.994, 0.994, 0.994), (0.994, -0.994, -0.994), (0.994, -0.994, 0.994), (0.994, 0.994, -0.994), (0.994, 0.994, 0.994)], [], [(0, 1, 3, 2), (2, 3, 7, 6), (6, 7, 5, 4), (4, 5, 1, 0), (2, 6, 4, 0), (7, 3, 1, 5)])
_uv = me_cube_041.uv_layers.new(name='UVMap')
_uv.uv.foreach_set('vector', [0.375, 0.0, 0.625, 0.0, 0.625, 0.25, 0.375, 0.25, 0.375, 0.25, 0.625, 0.25, 0.625, 0.5, 0.375, 0.5, 0.375, 0.5, 0.625, 0.5, 0.625, 0.75, 0.375, 0.75, 0.375, 0.75, 0.625, 0.75, 0.625, 1.0, 0.375, 1.0, 0.125, 0.5, 0.375, 0.5, 0.375, 0.75, 0.125, 0.75, 0.625, 0.5, 0.875, 0.5, 0.875, 0.75, 0.625, 0.75])
me_cube_041.use_remesh_fix_poles = True
me_cube_041.use_remesh_preserve_attributes = False
me_cube_041.update()
me_cube_042 = bpy.data.meshes.new('Cube.042')
me_cube_042.from_pydata([(-0.994, -0.994, -0.994), (-0.994, -0.994, 0.994), (-0.994, 0.994, -0.994), (-0.994, 0.994, 0.994), (0.994, -0.994, -0.994), (0.994, -0.994, 0.994), (0.994, 0.994, -0.994), (0.994, 0.994, 0.994)], [], [(0, 1, 3, 2), (2, 3, 7, 6), (6, 7, 5, 4), (4, 5, 1, 0), (2, 6, 4, 0), (7, 3, 1, 5)])
_uv = me_cube_042.uv_layers.new(name='UVMap')
_uv.uv.foreach_set('vector', [0.375, 0.0, 0.625, 0.0, 0.625, 0.25, 0.375, 0.25, 0.375, 0.25, 0.625, 0.25, 0.625, 0.5, 0.375, 0.5, 0.375, 0.5, 0.625, 0.5, 0.625, 0.75, 0.375, 0.75, 0.375, 0.75, 0.625, 0.75, 0.625, 1.0, 0.375, 1.0, 0.125, 0.5, 0.375, 0.5, 0.375, 0.75, 0.125, 0.75, 0.625, 0.5, 0.875, 0.5, 0.875, 0.75, 0.625, 0.75])
me_cube_042.use_remesh_fix_poles = True
me_cube_042.use_remesh_preserve_attributes = False
me_cube_042.update()
me_cube_043 = bpy.data.meshes.new('Cube.043')
me_cube_043.from_pydata([(-0.994, -0.994, -0.994), (-0.994, -0.994, 0.994), (-0.994, 0.994, -0.994), (-0.994, 0.994, 0.994), (0.994, -0.994, -0.994), (0.994, -0.994, 0.994), (0.994, 0.994, -0.994), (0.994, 0.994, 0.994)], [], [(0, 1, 3, 2), (2, 3, 7, 6), (6, 7, 5, 4), (4, 5, 1, 0), (2, 6, 4, 0), (7, 3, 1, 5)])
_uv = me_cube_043.uv_layers.new(name='UVMap')
_uv.uv.foreach_set('vector', [0.375, 0.0, 0.625, 0.0, 0.625, 0.25, 0.375, 0.25, 0.375, 0.25, 0.625, 0.25, 0.625, 0.5, 0.375, 0.5, 0.375, 0.5, 0.625, 0.5, 0.625, 0.75, 0.375, 0.75, 0.375, 0.75, 0.625, 0.75, 0.625, 1.0, 0.375, 1.0, 0.125, 0.5, 0.375, 0.5, 0.375, 0.75, 0.125, 0.75, 0.625, 0.5, 0.875, 0.5, 0.875, 0.75, 0.625, 0.75])
me_cube_043.use_remesh_fix_poles = True
me_cube_043.use_remesh_preserve_attributes = False
me_cube_043.update()
me_cube_044 = bpy.data.meshes.new('Cube.044')
me_cube_044.from_pydata([(-0.994, -0.994, -0.994), (-0.994, -0.994, 0.994), (-0.994, 0.994, -0.994), (-0.994, 0.994, 0.994), (0.994, -0.994, -0.994), (0.994, -0.994, 0.994), (0.994, 0.994, -0.994), (0.994, 0.994, 0.994)], [], [(0, 1, 3, 2), (2, 3, 7, 6), (6, 7, 5, 4), (4, 5, 1, 0), (2, 6, 4, 0), (7, 3, 1, 5)])
_uv = me_cube_044.uv_layers.new(name='UVMap')
_uv.uv.foreach_set('vector', [0.375, 0.0, 0.625, 0.0, 0.625, 0.25, 0.375, 0.25, 0.375, 0.25, 0.625, 0.25, 0.625, 0.5, 0.375, 0.5, 0.375, 0.5, 0.625, 0.5, 0.625, 0.75, 0.375, 0.75, 0.375, 0.75, 0.625, 0.75, 0.625, 1.0, 0.375, 1.0, 0.125, 0.5, 0.375, 0.5, 0.375, 0.75, 0.125, 0.75, 0.625, 0.5, 0.875, 0.5, 0.875, 0.75, 0.625, 0.75])
me_cube_044.use_remesh_fix_poles = True
me_cube_044.use_remesh_preserve_attributes = False
me_cube_044.update()

# ---- objects
ob_cube = bpy.data.objects.new('Cube', me_cube_008)
ob_cube_001 = bpy.data.objects.new('Cube.001', me_cube_009)
ob_cube_002 = bpy.data.objects.new('Cube.002', me_cube_010)
ob_cube_003 = bpy.data.objects.new('Cube.003', me_cube_011)
ob_cube_004 = bpy.data.objects.new('Cube.004', me_cube_013)
ob_cube_005 = bpy.data.objects.new('Cube.005', me_cube_014)
ob_cube_006 = bpy.data.objects.new('Cube.006', me_cube_015)
ob_cube_007 = bpy.data.objects.new('Cube.007', me_cube_016)
ob_cube_008 = bpy.data.objects.new('Cube.008', me_cube_017)
ob_cube_009 = bpy.data.objects.new('Cube.009', me_cube_018)
ob_cube_010 = bpy.data.objects.new('Cube.010', me_cube_019)
ob_cube_011 = bpy.data.objects.new('Cube.011', me_cube_020)
ob_cube_012 = bpy.data.objects.new('Cube.012', me_cube_021)
ob_cube_013 = bpy.data.objects.new('Cube.013', me_cube_022)
ob_cube_014 = bpy.data.objects.new('Cube.014', me_cube_023)
ob_cube_015 = bpy.data.objects.new('Cube.015', me_cube_024)
ob_cube_016 = bpy.data.objects.new('Cube.016', me_cube_025)
ob_cube_017 = bpy.data.objects.new('Cube.017', me_cube_026)
ob_cube_018 = bpy.data.objects.new('Cube.018', me_cube_027)
ob_cube_019 = bpy.data.objects.new('Cube.019', me_cube_028)
ob_cube_020 = bpy.data.objects.new('Cube.020', me_cube_029)
ob_cube_021 = bpy.data.objects.new('Cube.021', me_cube_030)
ob_cube_022 = bpy.data.objects.new('Cube.022', me_cube_031)
ob_cube_023 = bpy.data.objects.new('Cube.023', me_cube_032)
ob_cube_024 = bpy.data.objects.new('Cube.024', me_cube_033)
ob_cube_025 = bpy.data.objects.new('Cube.025', me_cube_034)
ob_cube_026 = bpy.data.objects.new('Cube.026', me_cube_035)
ob_cube_027 = bpy.data.objects.new('Cube.027', me_cube_036)
ob_cube_028 = bpy.data.objects.new('Cube.028', me_cube_037)
ob_cube_029 = bpy.data.objects.new('Cube.029', me_cube_038)
ob_cube_030 = bpy.data.objects.new('Cube.030', me_cube_039)
ob_cube_031 = bpy.data.objects.new('Cube.031', me_cube_040)
ob_cube_032 = bpy.data.objects.new('Cube.032', me_cube_041)
ob_cube_033 = bpy.data.objects.new('Cube.033', me_cube_042)
ob_cube_034 = bpy.data.objects.new('Cube.034', me_cube_043)
ob_cube_035 = bpy.data.objects.new('Cube.035', me_cube_044)

# ---- transforms, parenting, visibility, modifiers, constraints
ob_cube.location = (9.589, -2.329, 1.54)
ob_cube.rotation_euler = (-1.349, 4.69, 6.526)
ob_cube_001.location = (7.615, -3.342, 1.491)
ob_cube_001.rotation_euler = (-1.349, 4.69, 6.526)
ob_cube_002.location = (6.62, -1.45, 1.505)
ob_cube_002.rotation_euler = (-1.349, 4.69, 6.526)
ob_cube_003.location = (8.631, -0.4188, 1.529)
ob_cube_003.rotation_euler = (-1.349, 4.69, 6.526)
ob_cube_004.location = (5.65, -4.328, 1.443)
ob_cube_004.rotation_euler = (-1.349, 4.69, 6.526)
ob_cube_005.location = (3.675, -5.34, 1.394)
ob_cube_005.rotation_euler = (-1.349, 4.69, 6.526)
ob_cube_006.location = (2.681, -3.448, 1.415)
ob_cube_006.rotation_euler = (-1.349, 4.69, 6.526)
ob_cube_007.location = (4.692, -2.417, 1.443)
ob_cube_007.rotation_euler = (-1.349, 4.69, 6.526)
ob_cube_008.location = (1.556, -6.38, 1.342)
ob_cube_008.rotation_euler = (-1.349, 4.69, 6.526)
ob_cube_009.location = (-0.4185, -7.393, 1.293)
ob_cube_009.rotation_euler = (-1.349, 4.69, 6.526)
ob_cube_010.location = (-1.413, -5.501, 1.282)
ob_cube_010.rotation_euler = (-1.349, 4.69, 6.526)
ob_cube_011.location = (0.5981, -4.47, 1.332)
ob_cube_011.rotation_euler = (-1.349, 4.69, 6.526)
ob_cube_012.location = (-0.4014, -2.555, 1.337)
ob_cube_012.rotation_euler = (-1.349, 4.69, 6.526)
ob_cube_013.location = (-2.376, -3.568, 1.271)
ob_cube_013.rotation_euler = (-1.349, 4.69, 6.526)
ob_cube_014.location = (-3.37, -1.676, 1.26)
ob_cube_014.rotation_euler = (-1.349, 4.69, 6.526)
ob_cube_015.location = (-1.359, -0.6445, 1.347)
ob_cube_015.rotation_euler = (-1.349, 4.69, 6.526)
ob_cube_016.location = (3.597, -0.4707, 1.446)
ob_cube_016.rotation_euler = (-1.349, 4.69, 6.526)
ob_cube_017.location = (1.623, -1.484, 1.382)
ob_cube_017.rotation_euler = (-1.349, 4.69, 6.526)
ob_cube_018.location = (0.5823, 0.3924, 1.325)
ob_cube_018.rotation_euler = (-3.172, -3.117, -7.396)
ob_cube_019.location = (2.64, 1.44, 1.434)
ob_cube_019.rotation_euler = (-1.349, 4.69, 6.526)
ob_cube_020.location = (7.548, 1.471, 1.534)
ob_cube_020.rotation_euler = (-1.324, 4.69, 6.526)
ob_cube_021.location = (5.574, 0.4578, 1.536)
ob_cube_021.rotation_euler = (-1.349, 4.69, 6.526)
ob_cube_022.location = (4.58, 2.35, 1.553)
ob_cube_022.rotation_euler = (-1.349, 4.69, 6.526)
ob_cube_023.location = (6.591, 3.381, 1.52)
ob_cube_023.rotation_euler = (-1.349, 4.69, 6.526)
ob_cube_024.location = (5.432, 5.283, 1.496)
ob_cube_024.rotation_euler = (-1.349, 4.69, 6.526)
ob_cube_025.location = (3.457, 4.27, 1.492)
ob_cube_025.rotation_euler = (-1.349, 4.69, 6.526)
ob_cube_026.location = (2.463, 6.162, 1.444)
ob_cube_026.rotation_euler = (-1.349, 4.69, 6.526)
ob_cube_027.location = (4.474, 7.194, 1.48)
ob_cube_027.rotation_euler = (-1.349, 4.69, 6.526)
ob_cube_028.location = (1.456, 3.221, 1.449)
ob_cube_028.rotation_euler = (-1.349, 4.69, 6.526)
ob_cube_029.location = (-0.5185, 2.208, 1.387)
ob_cube_029.rotation_euler = (-1.349, 4.69, 6.526)
ob_cube_030.location = (-1.513, 4.1, 1.36)
ob_cube_030.rotation_euler = (-1.349, 4.69, 6.526)
ob_cube_031.location = (0.4981, 5.131, 1.421)
ob_cube_031.rotation_euler = (-1.349, 4.69, 6.526)
ob_cube_032.location = (-2.465, 1.186, 1.296)
ob_cube_032.rotation_euler = (-1.349, 4.69, 6.526)
ob_cube_033.location = (-4.439, 0.1734, 1.247)
ob_cube_033.rotation_euler = (-1.349, 4.69, 6.526)
ob_cube_034.location = (-5.434, 2.066, 1.235)
ob_cube_034.rotation_euler = (-1.349, 4.69, 6.526)
ob_cube_035.location = (-3.423, 3.097, 1.285)
ob_cube_035.rotation_euler = (-1.349, 4.69, 6.526)

# ---- collection membership
col_collection.objects.link(ob_cube)
col_collection.objects.link(ob_cube_001)
col_collection.objects.link(ob_cube_002)
col_collection.objects.link(ob_cube_003)
col_collection.objects.link(ob_cube_004)
col_collection.objects.link(ob_cube_005)
col_collection.objects.link(ob_cube_006)
col_collection.objects.link(ob_cube_007)
col_collection.objects.link(ob_cube_008)
col_collection.objects.link(ob_cube_009)
col_collection.objects.link(ob_cube_010)
col_collection.objects.link(ob_cube_011)
col_collection.objects.link(ob_cube_012)
col_collection.objects.link(ob_cube_013)
col_collection.objects.link(ob_cube_014)
col_collection.objects.link(ob_cube_015)
col_collection.objects.link(ob_cube_016)
col_collection.objects.link(ob_cube_017)
col_collection.objects.link(ob_cube_018)
col_collection.objects.link(ob_cube_019)
col_collection.objects.link(ob_cube_020)
col_collection.objects.link(ob_cube_021)
col_collection.objects.link(ob_cube_022)
col_collection.objects.link(ob_cube_023)
col_collection.objects.link(ob_cube_024)
col_collection.objects.link(ob_cube_025)
col_collection.objects.link(ob_cube_026)
col_collection.objects.link(ob_cube_027)
col_collection.objects.link(ob_cube_028)
col_collection.objects.link(ob_cube_029)
col_collection.objects.link(ob_cube_030)
col_collection.objects.link(ob_cube_031)
col_collection.objects.link(ob_cube_032)
col_collection.objects.link(ob_cube_033)
col_collection.objects.link(ob_cube_034)
col_collection.objects.link(ob_cube_035)

# ---- scene / render settings (as saved in the file)
scene.frame_start = 1; scene.frame_end = 250; scene.frame_set(12)
scene.render.engine = 'BLENDER_EEVEE_NEXT'
scene.cycles.sampling_pattern = 'TABULATED_SOBOL'
scene.cycles.use_light_tree = False
scene.view_settings.view_transform = 'Standard'
scene.unit_settings.scale_length = 1.006
bpy.context.view_layer.update()

# ---- added for rendering (the .blend has no active camera and no usable light): camera, sun
cam_auto = bpy.data.cameras.new('AutoCamera')
cam_auto.lens = 50.0
cam_auto.sensor_width = 36.0
cam_auto.clip_end = 1000.0
ob_auto_camera = bpy.data.objects.new('AutoCamera', cam_auto)
scene.collection.objects.link(ob_auto_camera)
ob_auto_camera.location = (25.0814, -27.7044, 19.7972)
ob_auto_camera.rotation_euler = (1.09748, -7.21219e-08, 0.694738)
scene.camera = ob_auto_camera
light_auto_sun = bpy.data.lights.new('AutoSun', 'SUN')
light_auto_sun.energy = 3.0
light_auto_sun.angle = 0.0523599
ob_auto_sun = bpy.data.objects.new('AutoSun', light_auto_sun)
scene.collection.objects.link(ob_auto_sun)
ob_auto_sun.rotation_euler = (0.872665, 0.174533, 0.523599)
bpy.context.view_layer.update()
